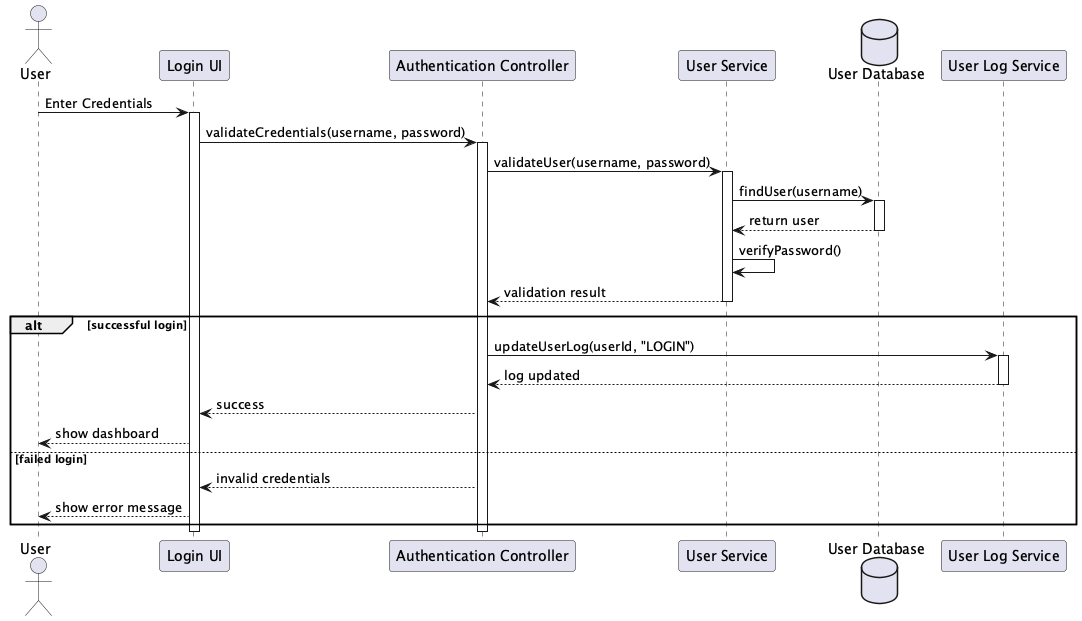

The diagram above was rendered by PlantUML. Its source (embedded in the PNG):
@startuml Authentication Sequence

actor User
participant "Login UI" as UI
participant "Authentication Controller" as Auth
participant "User Service" as UserSvc
database "User Database" as DB
participant "User Log Service" as Log

User -> UI: Enter Credentials
activate UI

UI -> Auth: validateCredentials(username, password)
activate Auth

Auth -> UserSvc: validateUser(username, password)
activate UserSvc

UserSvc -> DB: findUser(username)
activate DB
DB --> UserSvc: return user
deactivate DB

UserSvc -> UserSvc: verifyPassword()
UserSvc --> Auth: validation result
deactivate UserSvc

alt successful login
    Auth -> Log: updateUserLog(userId, "LOGIN")
    activate Log
    Log --> Auth: log updated
    deactivate Log
    
    Auth --> UI: success
    UI --> User: show dashboard
else failed login
    Auth --> UI: invalid credentials
    UI --> User: show error message
end

deactivate Auth
deactivate UI

@enduml